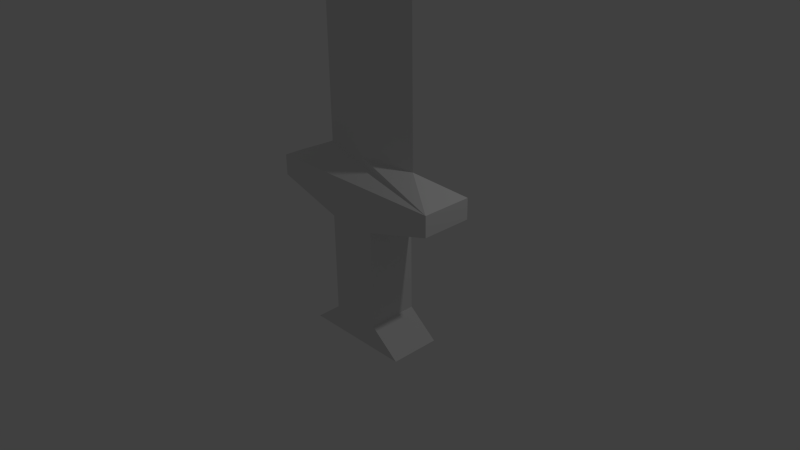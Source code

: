# Source: sword1.blend  (saved by Blender 2.74.0; exported with 4.5.12 LTS)
import bpy
from mathutils import Matrix  # noqa: F401  (used for matrix-valued properties, if any)

bpy.ops.wm.read_factory_settings(use_empty=True)
scene = bpy.context.scene
scene.name = 'Scene'

# ---- collections
col_collection_1 = bpy.data.collections.new('Collection 1'); scene.collection.children.link(col_collection_1)

# ---- materials (node trees are filled in below, after node groups)
mat_material = bpy.data.materials.new('Material')
mat_material.alpha_threshold = 0.0
mat_material.use_transparent_shadow = False
mat_material.roughness = 0.5
mat_material.line_color = (0.0, 0.0, 0.0, 1.0)

# ---- material node trees

# ---- world
world_world = bpy.data.worlds.new('World'); scene.world = world_world
world_world.color = (0.05088, 0.05088, 0.05088)
world_world.use_sun_shadow = False
world_world.sun_shadow_jitter_overblur = 0.0
world_world.cycles.sampling_method = 'MANUAL'
world_world.cycles.sample_map_resolution = 256

# ---- cameras
cam_camera = bpy.data.cameras.new('Camera')
cam_camera.clip_end = 100.0
cam_camera.lens = 35.0
cam_camera.sensor_width = 32.0
cam_camera.sensor_height = 18.0
cam_camera.ortho_scale = 7.314
cam_camera.dof.focus_distance = 0.0
cam_camera.dof.aperture_fstop = 128.0

# ---- lights
light_lamp = bpy.data.lights.new('Lamp', 'POINT')
light_lamp.transmission_factor = 0.0
light_lamp.cutoff_distance = 30.0
light_lamp.energy = 100.0
light_lamp.shadow_buffer_clip_start = 1.001
light_lamp.shadow_soft_size = 0.1
light_lamp.shadow_maximum_resolution = 0.006
light_lamp.use_absolute_resolution = True
light_lamp.cycles.use_multiple_importance_sampling = False

# ---- meshes
me_cube = bpy.data.meshes.new('Cube')
me_cube.from_pydata([(1.0, 1.0, -1.0), (1.0, -1.0, -1.0), (-1.0, -1.0, -1.0), (-1.0, 1.0, -1.0), (1.0, 1.0, 2.897), (1.0, -1.0, 2.897), (-1.0, -1.0, 2.897), (-1.0, 1.0, 2.897), (3.758, 1.0, 3.71), (3.758, -1.0, 3.71), (-3.758, -1.0, 3.71), (-3.758, 1.0, 3.71), (3.758, 1.0, 4.522), (3.758, -1.0, 4.522), (-3.758, -1.0, 4.522), (-3.758, 1.0, 4.522), (2.137, -2.98e-07, 5.259), (-2.137, -2.98e-08, 5.259), (2.137, -2.98e-07, 40.16), (-2.137, -2.98e-08, 40.16), (-1.642e-07, -1.823e-07, 42.15), (2.219, 1.0, -1.972), (2.219, -1.0, -1.972), (-2.219, -1.0, -1.972), (-2.219, 1.0, -1.972), (6.317e-07, 0.3509, 5.259), (-7.691e-07, -0.3509, 5.259), (6.317e-07, 0.3509, 40.16), (-7.691e-07, -0.3509, 40.16)], [], [(2, 3, 24, 23), (7, 6, 10, 11), (0, 4, 5, 1), (1, 5, 6, 2), (2, 6, 7, 3), (4, 0, 3, 7), (11, 10, 14, 15), (6, 5, 9, 10), (4, 7, 11, 8), (5, 4, 8, 9), (10, 9, 13, 14), (8, 11, 15, 12), (9, 8, 12, 13), (18, 27, 19, 20), (12, 15, 17, 25, 16), (25, 17, 19, 27), (26, 16, 18, 28), (13, 12, 16), (14, 13, 16, 26, 17), (21, 22, 23, 24), (1, 2, 23, 22), (3, 0, 21, 24), (0, 1, 22, 21), (16, 25, 27, 18), (17, 26, 28, 19), (15, 14, 17), (19, 28, 18, 20)])
_uv = me_cube.uv_layers.new(name='UVMap')
_uv.uv.foreach_set('vector', [0.7898, 0.1986, 0.8949, 0.1986, 0.8949, 0.2207, 0.7898, 0.2207, 1.0, 0.0625, 0.8949, 0.0625, 0.8949, 0.0, 1.0, 5.403e-08, 0.8949, 0.02203, 0.8949, 0.1103, 0.7898, 0.1103, 0.7898, 0.02203, 0.5398, 0.978, 0.5398, 0.8897, 0.6449, 0.8897, 0.6449, 0.978, 0.7898, 0.1986, 0.7898, 0.1103, 0.8949, 0.1103, 0.8949, 0.1986, 0.25, 0.8897, 0.25, 0.978, 0.1449, 0.978, 0.1449, 0.8897, 0.9763, 0.1078, 0.9763, 0.1531, 0.9336, 0.1531, 0.9336, 0.1078, 0.6449, 0.8897, 0.5398, 0.8897, 0.3949, 0.8713, 0.7898, 0.8713, 0.25, 0.8897, 0.1449, 0.8897, 0.0, 0.8713, 0.3949, 0.8713, 0.8949, 0.3837, 0.7898, 0.3837, 0.7898, 0.3212, 0.8949, 0.3212, 0.7898, 0.8713, 0.3949, 0.8713, 0.3949, 0.8529, 0.7898, 0.8529, 0.3949, 0.8713, 0.0, 0.8713, 0.0, 0.8529, 0.3949, 0.8529, 0.9763, 0.0625, 0.9763, 0.1078, 0.9336, 0.1078, 0.9336, 0.0625, 0.3097, 0.04498, 0.1975, 0.04518, 0.0852, 0.04498, 0.1975, 0.0, 0.3949, 0.8529, 0.0, 0.8529, 0.0852, 0.8356, 0.1975, 0.8358, 0.3097, 0.8356, 0.1975, 0.8358, 0.0852, 0.8356, 0.0852, 0.04498, 0.1975, 0.04518, 0.5924, 0.8358, 0.4801, 0.8356, 0.4801, 0.04498, 0.5924, 0.04518, 0.9336, 0.0625, 0.9336, 0.1078, 0.8949, 0.08516, 0.7898, 0.8529, 0.3949, 0.8529, 0.4801, 0.8356, 0.5924, 0.8358, 0.7046, 0.8356, 0.7898, 0.2207, 0.8949, 0.2207, 0.8949, 0.3212, 0.7898, 0.3212, 0.5398, 0.978, 0.6449, 0.978, 0.709, 1.0, 0.4758, 1.0, 0.1449, 0.978, 0.25, 0.978, 0.314, 1.0, 0.08088, 1.0, 0.8949, 0.02203, 0.7898, 0.02203, 0.7898, 1.351e-08, 0.8949, 0.0, 0.3097, 0.8356, 0.1975, 0.8358, 0.1975, 0.04518, 0.3097, 0.04498, 0.7046, 0.8356, 0.5924, 0.8358, 0.5924, 0.04518, 0.7046, 0.04498, 0.9336, 0.1078, 0.9336, 0.1531, 0.8949, 0.1305, 0.7046, 0.04498, 0.5924, 0.04518, 0.4801, 0.04498, 0.5924, 0.0])
me_cube.materials.append(mat_material)
me_cube.use_remesh_preserve_volume = False
me_cube.use_remesh_preserve_attributes = False
me_cube.use_mirror_vertex_groups = False
me_cube.update()

# ---- objects
ob_cube = bpy.data.objects.new('Cube', me_cube)
ob_lamp = bpy.data.objects.new('Lamp', light_lamp)
ob_camera = bpy.data.objects.new('Camera', cam_camera)

# ---- transforms, parenting, visibility, modifiers, constraints
ob_cube.location = (0.0, 0.0, -0.4461)
ob_cube.scale = (0.343, 0.343, 0.343)
ob_cube.lock_rotations_4d = False
ob_cube.empty_display_type = 'ARROWS'
ob_cube.lineart.crease_threshold = 0.0
ob_lamp.location = (4.076, 1.005, 5.904)
ob_lamp.rotation_euler = (0.6503, 0.05522, 1.866)
ob_lamp.lock_rotations_4d = False
ob_lamp.empty_display_type = 'ARROWS'
ob_lamp.color = (0.0, 0.0, 0.0, 0.0)
ob_lamp.lineart.crease_threshold = 0.0
ob_camera.location = (7.481, -6.508, 5.344)
ob_camera.rotation_euler = (1.109, 0.01082, 0.8149)
ob_camera.lock_rotations_4d = False
ob_camera.empty_display_type = 'ARROWS'
ob_camera.color = (0.0, 0.0, 0.0, 0.0)
ob_camera.display_type = 'WIRE'
ob_camera.lineart.crease_threshold = 0.0

# ---- collection membership
col_collection_1.objects.link(ob_cube)
col_collection_1.objects.link(ob_lamp)
col_collection_1.objects.link(ob_camera)

# ---- scene / render settings (as saved in the file)
scene.camera = ob_camera
scene.frame_start = 1; scene.frame_end = 250; scene.frame_set(1)
scene.render.engine = 'BLENDER_EEVEE_NEXT'
scene.render.resolution_percentage = 50
scene.render.dither_intensity = 0.0
scene.cycles.use_denoising = False
scene.cycles.samples = 10
scene.cycles.sampling_pattern = 'TABULATED_SOBOL'
scene.cycles.light_sampling_threshold = 0.0
scene.cycles.use_adaptive_sampling = False
scene.cycles.use_light_tree = False
scene.cycles.blur_glossy = 0.0
scene.cycles.pixel_filter_type = 'GAUSSIAN'
scene.cycles.sample_clamp_indirect = 0.0
scene.view_settings.view_transform = 'Standard'
bpy.context.view_layer.update()
